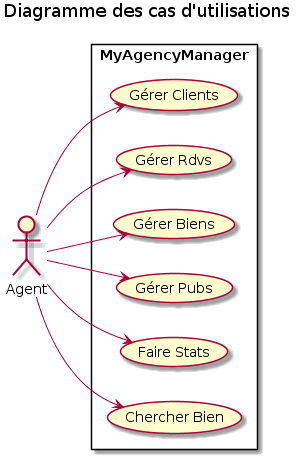

The diagram above was rendered by PlantUML. Its source (embedded in the PNG):
@startuml
title Diagramme des cas d'utilisations

:Agent: as A

rectangle MyAgencyManager{

  (Gérer Clients) as GC
  (Gérer Rdvs) as GR
  (Gérer Biens) as GB
  (Gérer Pubs) as GP
  (Faire Stats) as S
  (Chercher Bien) as CB
}

left to right direction
A --> GC
A --> GB
A --> GR
A --> GP
A --> S
A --> CB
@enduml